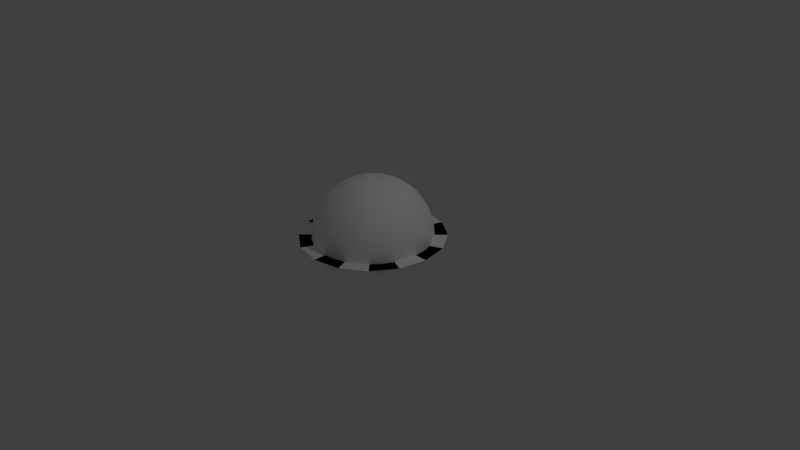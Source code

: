 # Source: 001.blend  (saved by Blender 2.75.2; exported with 4.5.12 LTS)
import bpy
from mathutils import Matrix  # noqa: F401  (used for matrix-valued properties, if any)

bpy.ops.wm.read_factory_settings(use_empty=True)
scene = bpy.context.scene
scene.name = 'Scene'

# ---- collections
col_collection_1 = bpy.data.collections.new('Collection 1'); scene.collection.children.link(col_collection_1)

# ---- materials (node trees are filled in below, after node groups)
mat_selectionwhite = bpy.data.materials.new('SelectionWhite')
mat_selectionwhite.alpha_threshold = 0.0
mat_selectionwhite.use_transparent_shadow = False
mat_selectionwhite.diffuse_color = (1.0, 1.0, 1.0, 1.0)
mat_selectionwhite.roughness = 0.5
mat_selectionblack = bpy.data.materials.new('SelectionBlack')
mat_selectionblack.alpha_threshold = 0.0
mat_selectionblack.use_transparent_shadow = False
mat_selectionblack.diffuse_color = (0.0, 0.0, 0.0, 1.0)
mat_selectionblack.roughness = 0.5
mat_ball = bpy.data.materials.new('Ball')
mat_ball.alpha_threshold = 0.0
mat_ball.use_transparent_shadow = False
mat_ball.diffuse_color = (1.0, 1.0, 1.0, 1.0)
mat_ball.roughness = 0.5
mat_ball.specular_intensity = 1.0
mat_ball.line_color = (0.0, 0.0, 0.0, 1.0)

# ---- material node trees

# ---- world
world_world = bpy.data.worlds.new('World'); scene.world = world_world
world_world.color = (0.05088, 0.05088, 0.05088)
world_world.use_sun_shadow = False
world_world.sun_shadow_jitter_overblur = 0.0
world_world.cycles.sampling_method = 'MANUAL'
world_world.cycles.sample_map_resolution = 256

# ---- cameras
cam_camera = bpy.data.cameras.new('Camera')
cam_camera.clip_end = 100.0
cam_camera.lens = 35.0
cam_camera.sensor_width = 32.0
cam_camera.sensor_height = 18.0
cam_camera.ortho_scale = 7.314
cam_camera.dof.focus_distance = 0.0
cam_camera.dof.aperture_fstop = 128.0

# ---- lights
light_lamp = bpy.data.lights.new('Lamp', 'POINT')
light_lamp.transmission_factor = 0.0
light_lamp.cutoff_distance = 30.0
light_lamp.energy = 100.0
light_lamp.shadow_buffer_clip_start = 1.001
light_lamp.shadow_soft_size = 0.1
light_lamp.shadow_maximum_resolution = 0.006
light_lamp.use_absolute_resolution = True
light_lamp.cycles.use_multiple_importance_sampling = False

# ---- meshes
me_circle_001 = bpy.data.meshes.new('Circle.001')
me_circle_001.from_pydata([(0.9239, 0.3827, 0.2955), (0.7071, 0.7071, 0.2955), (0.3827, 0.9239, 0.2955), (0.0, 1.0, 0.2955), (-0.9239, 0.3827, 0.2955), (-0.7071, 0.7071, 0.2955), (-0.3827, 0.9239, 0.2955), (1.0, 0.0, 0.2955), (0.9239, -0.3827, 0.2955), (0.7071, -0.7071, 0.2955), (0.3827, -0.9239, 0.2955), (0.0, -1.0, 0.2955), (-1.0, 0.0, 0.2955), (-0.9239, -0.3827, 0.2955), (-0.7071, -0.7071, 0.2955), (-0.3827, -0.9239, 0.2955), (0.0, 0.0, 0.2955)], [], [(2, 3, 16), (1, 2, 16), (0, 1, 16), (7, 0, 16), (6, 16, 3), (5, 16, 6), (4, 16, 5), (12, 16, 4), (10, 16, 11), (9, 16, 10), (8, 16, 9), (7, 16, 8), (15, 11, 16), (14, 15, 16), (13, 14, 16), (12, 13, 16)])
me_circle_001.polygons.foreach_set('material_index', [0, 1, 0, 1, 1, 0, 1, 0, 1, 0, 1, 0, 0, 1, 0, 1])
_uv = me_circle_001.uv_layers.new(name='UVMap')
_uv.uv.foreach_set('vector', [0.02882, 0.5937, 0.1006, 0.7669, 0.5, 0.5, 0.02882, 0.4063, 0.02882, 0.5937, 0.5, 0.5, 0.1006, 0.2331, 0.02882, 0.4063, 0.5, 0.5, 0.2331, 0.1006, 0.1006, 0.2331, 0.5, 0.5, 0.2331, 0.8994, 0.5, 0.5, 0.1006, 0.7669, 0.4063, 0.9712, 0.5, 0.5, 0.2331, 0.8994, 0.5937, 0.9712, 0.5, 0.5, 0.4063, 0.9712, 0.7669, 0.8994, 0.5, 0.5, 0.5937, 0.9712, 0.7669, 0.1006, 0.5, 0.5, 0.8994, 0.2331, 0.5937, 0.02882, 0.5, 0.5, 0.7669, 0.1006, 0.4063, 0.02882, 0.5, 0.5, 0.5937, 0.02882, 0.2331, 0.1006, 0.5, 0.5, 0.4063, 0.02882, 0.9712, 0.4063, 0.8994, 0.2331, 0.5, 0.5, 0.9712, 0.5937, 0.9712, 0.4063, 0.5, 0.5, 0.8994, 0.7669, 0.9712, 0.5937, 0.5, 0.5, 0.7669, 0.8994, 0.8994, 0.7669, 0.5, 0.5])
me_circle_001.materials.append(mat_selectionwhite)
me_circle_001.materials.append(mat_selectionblack)
me_circle_001.use_remesh_preserve_volume = False
me_circle_001.use_remesh_preserve_attributes = False
me_circle_001.use_mirror_vertex_groups = False
me_circle_001.update()
me_cube = bpy.data.meshes.new('Cube')
me_cube.from_pydata([(2.698e-08, 8.55e-08, -0.4945), (0.1581, 5.419e-08, -0.4784), (0.3067, 1.582e-08, -0.4318), (0.4393, -2.861e-08, -0.3594), (-7.424e-11, -0.1581, -0.4784), (-3.602e-08, -0.3067, -0.4318), (-7.128e-08, -0.4393, -0.3594), (-0.1581, 1.123e-07, -0.4784), (-0.3067, 1.293e-07, -0.4318), (-0.4393, 1.389e-07, -0.3594), (5.46e-08, 0.1581, -0.4784), (7.91e-08, 0.3067, -0.4318), (9.627e-08, 0.4393, -0.3594), (0.1549, 0.1549, -0.4632), (0.3011, 0.1482, -0.4188), (0.432, 0.1415, -0.3487), (0.1482, 0.3011, -0.4188), (0.2885, 0.2885, -0.3796), (0.4135, 0.2742, -0.3168), (0.1415, 0.432, -0.3487), (0.2742, 0.4135, -0.3168), (0.3897, 0.3897, -0.2672), (0.1549, -0.1549, -0.4632), (0.1482, -0.3011, -0.4188), (0.1415, -0.432, -0.3487), (0.3011, -0.1482, -0.4188), (0.2885, -0.2885, -0.3796), (0.2742, -0.4135, -0.3168), (0.432, -0.1415, -0.3487), (0.4135, -0.2742, -0.3168), (0.3897, -0.3897, -0.2672), (-0.1549, -0.1549, -0.4632), (-0.3011, -0.1482, -0.4188), (-0.432, -0.1415, -0.3487), (-0.1482, -0.3011, -0.4188), (-0.2885, -0.2885, -0.3796), (-0.4135, -0.2742, -0.3168), (-0.1415, -0.432, -0.3487), (-0.2742, -0.4135, -0.3168), (-0.3897, -0.3897, -0.2672), (-0.1549, 0.1549, -0.4632), (-0.1482, 0.3011, -0.4188), (-0.1415, 0.432, -0.3487), (-0.3011, 0.1482, -0.4188), (-0.2885, 0.2885, -0.3796), (-0.2742, 0.4135, -0.3168), (-0.432, 0.1415, -0.3487), (-0.4135, 0.2742, -0.3168), (-0.3897, 0.3897, -0.2672), (-1.174e-07, -1.679e-07, 1.069), (-6.842e-08, 0.1581, 1.053), (-1.909e-08, 0.3067, 1.006), (3.26e-08, 0.4393, 0.9339), (-0.1581, -1.167e-07, 1.053), (-0.3067, -6.036e-08, 1.006), (-0.4393, -1.186e-08, 0.9339), (-1.675e-07, -0.1581, 1.053), (-2.079e-07, -0.3067, 1.006), (-2.422e-07, -0.4393, 0.9339), (0.1581, -2.192e-07, 1.053), (0.3067, -2.567e-07, 1.006), (0.4393, -2.866e-07, 0.9339), (0.1549, 0.1549, 1.038), (0.1482, 0.3011, 0.9934), (0.1415, 0.432, 0.9233), (0.3011, 0.1482, 0.9934), (0.2885, 0.2885, 0.9542), (0.2742, 0.4135, 0.8914), (0.432, 0.1415, 0.9233), (0.4135, 0.2742, 0.8914), (0.3897, 0.3897, 0.8418), (-0.1549, 0.1549, 1.038), (-0.3011, 0.1482, 0.9934), (-0.432, 0.1415, 0.9233), (-0.1482, 0.3011, 0.9934), (-0.2885, 0.2885, 0.9542), (-0.4135, 0.2742, 0.8914), (-0.1415, 0.432, 0.9233), (-0.2742, 0.4135, 0.8914), (-0.3897, 0.3897, 0.8418), (-0.1549, -0.1549, 1.038), (-0.1482, -0.3011, 0.9934), (-0.1415, -0.432, 0.9233), (-0.3011, -0.1482, 0.9934), (-0.2885, -0.2885, 0.9542), (-0.2742, -0.4135, 0.8914), (-0.432, -0.1415, 0.9233), (-0.4135, -0.2742, 0.8914), (-0.3897, -0.3897, 0.8418), (0.1549, -0.1549, 1.038), (0.3011, -0.1482, 0.9934), (0.432, -0.1415, 0.9233), (0.1482, -0.3011, 0.9934), (0.2885, -0.2885, 0.9542), (0.4135, -0.2742, 0.8914), (0.1415, -0.432, 0.9233), (0.2742, -0.4135, 0.8914), (0.3897, -0.3897, 0.8418), (0.7818, -2.493e-07, 0.2873), (0.7656, 0.1581, 0.2873), (0.7191, 0.3067, 0.2873), (0.6467, 0.4393, 0.2873), (0.7656, -2.739e-07, 0.4453), (0.7191, -2.923e-07, 0.594), (0.6467, -3.068e-07, 0.7266), (0.7656, -0.1581, 0.2873), (0.7191, -0.3067, 0.2873), (0.6467, -0.4393, 0.2873), (0.7656, -2.158e-07, 0.1292), (0.7191, -1.687e-07, -0.01947), (0.6467, -1.224e-07, -0.1521), (0.7505, 0.1549, 0.1324), (0.7061, 0.3011, 0.1391), (0.636, 0.432, 0.1458), (0.7061, 0.1482, -0.01381), (0.6669, 0.2885, -0.001177), (0.6041, 0.4135, 0.01304), (0.636, 0.1415, -0.1447), (0.6041, 0.2742, -0.1263), (0.5545, 0.3897, -0.1024), (0.7505, 0.1549, 0.4421), (0.7061, 0.1482, 0.5884), (0.636, 0.1415, 0.7193), (0.7061, 0.3011, 0.4355), (0.6669, 0.2885, 0.5757), (0.6041, 0.2742, 0.7008), (0.636, 0.432, 0.4287), (0.6041, 0.4135, 0.5615), (0.5545, 0.3897, 0.677), (0.7505, -0.1549, 0.4421), (0.7061, -0.3011, 0.4355), (0.636, -0.432, 0.4287), (0.7061, -0.1482, 0.5884), (0.6669, -0.2885, 0.5757), (0.6041, -0.4135, 0.5615), (0.636, -0.1415, 0.7193), (0.6041, -0.2742, 0.7008), (0.5545, -0.3897, 0.677), (0.7505, -0.1549, 0.1324), (0.7061, -0.1482, -0.01381), (0.636, -0.1415, -0.1447), (0.7061, -0.3011, 0.1391), (0.6669, -0.2885, -0.001177), (0.6041, -0.2742, -0.1263), (0.636, -0.432, 0.1458), (0.6041, -0.4135, 0.01304), (0.5545, -0.3897, -0.1024), (-2.451e-07, -0.7818, 0.2873), (0.1581, -0.7656, 0.2873), (0.3067, -0.7191, 0.2873), (0.4393, -0.6467, 0.2873), (-2.666e-07, -0.7656, 0.4453), (-2.747e-07, -0.7191, 0.594), (-2.757e-07, -0.6467, 0.7266), (-0.1581, -0.7656, 0.2873), (-0.3067, -0.7191, 0.2873), (-0.4393, -0.6467, 0.2873), (-2.188e-07, -0.7656, 0.1292), (-1.867e-07, -0.7191, -0.01947), (-1.484e-07, -0.6467, -0.1521), (0.1549, -0.7505, 0.1324), (0.3011, -0.7061, 0.1391), (0.432, -0.636, 0.1458), (0.1482, -0.7061, -0.01381), (0.2885, -0.6669, -0.001177), (0.4135, -0.6041, 0.01304), (0.1415, -0.636, -0.1447), (0.2742, -0.6041, -0.1263), (0.3897, -0.5545, -0.1024), (0.1549, -0.7505, 0.4421), (0.1482, -0.7061, 0.5884), (0.1415, -0.636, 0.7193), (0.3011, -0.7061, 0.4355), (0.2885, -0.6669, 0.5757), (0.2742, -0.6041, 0.7008), (0.432, -0.636, 0.4287), (0.4135, -0.6041, 0.5615), (0.3897, -0.5545, 0.677), (-0.1549, -0.7505, 0.4421), (-0.3011, -0.7061, 0.4355), (-0.432, -0.636, 0.4287), (-0.1482, -0.7061, 0.5884), (-0.2885, -0.6669, 0.5757), (-0.4135, -0.6041, 0.5615), (-0.1415, -0.636, 0.7193), (-0.2742, -0.6041, 0.7008), (-0.3897, -0.5545, 0.677), (-0.1549, -0.7505, 0.1324), (-0.1482, -0.7061, -0.01381), (-0.1415, -0.636, -0.1447), (-0.3011, -0.7061, 0.1391), (-0.2885, -0.6669, -0.001177), (-0.2742, -0.6041, -0.1263), (-0.432, -0.636, 0.1458), (-0.4135, -0.6041, 0.01304), (-0.3897, -0.5545, -0.1024), (-0.7818, 1.449e-07, 0.2873), (-0.7656, -0.1581, 0.2873), (-0.7191, -0.3067, 0.2873), (-0.6467, -0.4393, 0.2873), (-0.7656, 1.225e-07, 0.4453), (-0.7191, 9.285e-08, 0.594), (-0.6467, 6.522e-08, 0.7266), (-0.7656, 0.1581, 0.2873), (-0.7191, 0.3067, 0.2873), (-0.6467, 0.4393, 0.2873), (-0.7656, 1.533e-07, 0.1292), (-0.7191, 1.504e-07, -0.01947), (-0.6467, 1.523e-07, -0.1521), (-0.7505, -0.1549, 0.1324), (-0.7061, -0.3011, 0.1391), (-0.636, -0.432, 0.1458), (-0.7061, -0.1482, -0.01381), (-0.6669, -0.2885, -0.001177), (-0.6041, -0.4135, 0.01304), (-0.636, -0.1415, -0.1447), (-0.6041, -0.2742, -0.1263), (-0.5545, -0.3897, -0.1024), (-0.7505, -0.1549, 0.4421), (-0.7061, -0.1482, 0.5884), (-0.636, -0.1415, 0.7193), (-0.7061, -0.3011, 0.4355), (-0.6669, -0.2885, 0.5757), (-0.6041, -0.2742, 0.7008), (-0.636, -0.432, 0.4287), (-0.6041, -0.4135, 0.5615), (-0.5545, -0.3897, 0.677), (-0.7505, 0.1549, 0.4421), (-0.7061, 0.3011, 0.4355), (-0.636, 0.432, 0.4287), (-0.7061, 0.1482, 0.5884), (-0.6669, 0.2885, 0.5757), (-0.6041, 0.4135, 0.5615), (-0.636, 0.1415, 0.7193), (-0.6041, 0.2742, 0.7008), (-0.5545, 0.3897, 0.677), (-0.7505, 0.1549, 0.1324), (-0.7061, 0.1482, -0.01381), (-0.636, 0.1415, -0.1447), (-0.7061, 0.3011, 0.1391), (-0.6669, 0.2885, -0.001177), (-0.6041, 0.2742, -0.1263), (-0.636, 0.432, 0.1458), (-0.6041, 0.4135, 0.01304), (-0.5545, 0.3897, -0.1024), (1.612e-07, 0.7818, 0.2873), (0.1581, 0.7656, 0.2873), (0.3067, 0.7191, 0.2873), (0.4393, 0.6467, 0.2873), (1.571e-07, 0.7656, 0.1292), (1.417e-07, 0.7191, -0.01947), (1.331e-07, 0.6467, -0.1521), (-0.1581, 0.7656, 0.2873), (-0.3067, 0.7191, 0.2873), (-0.4393, 0.6467, 0.2873), (1.537e-07, 0.7656, 0.4453), (1.316e-07, 0.7191, 0.594), (1.097e-07, 0.6467, 0.7266), (0.1549, 0.7505, 0.4421), (0.3011, 0.7061, 0.4355), (0.432, 0.636, 0.4287), (0.1482, 0.7061, 0.5884), (0.2885, 0.6669, 0.5757), (0.4135, 0.6041, 0.5615), (0.1415, 0.636, 0.7193), (0.2742, 0.6041, 0.7008), (0.3897, 0.5545, 0.677), (0.1549, 0.7505, 0.1324), (0.1482, 0.7061, -0.01381), (0.1415, 0.636, -0.1447), (0.3011, 0.7061, 0.1391), (0.2885, 0.6669, -0.001177), (0.2742, 0.6041, -0.1263), (0.432, 0.636, 0.1458), (0.4135, 0.6041, 0.01304), (0.3897, 0.5545, -0.1024), (-0.1549, 0.7505, 0.1324), (-0.3011, 0.7061, 0.1391), (-0.432, 0.636, 0.1458), (-0.1482, 0.7061, -0.01381), (-0.2885, 0.6669, -0.001177), (-0.4135, 0.6041, 0.01304), (-0.1415, 0.636, -0.1447), (-0.2742, 0.6041, -0.1263), (-0.3897, 0.5545, -0.1024), (-0.1549, 0.7505, 0.4421), (-0.1482, 0.7061, 0.5884), (-0.1415, 0.636, 0.7193), (-0.3011, 0.7061, 0.4355), (-0.2885, 0.6669, 0.5757), (-0.2742, 0.6041, 0.7008), (-0.432, 0.636, 0.4287), (-0.4135, 0.6041, 0.5615), (-0.3897, 0.5545, 0.677), (0.4844, 0.3767, -0.1971), (0.5196, 0.2668, -0.2323), (0.5441, 0.1381, -0.2568), (0.5528, -7.465e-08, -0.2655), (0.5441, -0.1381, -0.2568), (0.5196, -0.2668, -0.2323), (0.4844, -0.3767, -0.1971), (0.3767, 0.4844, -0.1971), (0.2668, 0.5196, -0.2323), (0.1381, 0.5441, -0.2568), (1.151e-07, 0.5528, -0.2655), (-0.1381, 0.5441, -0.2568), (-0.2668, 0.5196, -0.2323), (-0.3767, 0.4844, -0.1971), (0.4844, 0.4844, -0.08939), (0.5196, 0.5196, 0.02047), (0.5441, 0.5441, 0.1492), (0.5528, 0.5528, 0.2873), (0.5441, 0.5441, 0.4254), (0.5196, 0.5196, 0.5541), (0.4844, 0.4844, 0.6639), (0.3767, -0.4844, -0.1971), (0.2668, -0.5196, -0.2323), (0.1381, -0.5441, -0.2568), (-1.065e-07, -0.5528, -0.2655), (-0.1381, -0.5441, -0.2568), (-0.2668, -0.5196, -0.2323), (-0.3767, -0.4844, -0.1971), (0.4844, -0.4844, -0.08939), (0.5196, -0.5196, 0.02047), (0.5441, -0.5441, 0.1492), (0.5528, -0.5528, 0.2873), (0.5441, -0.5441, 0.4254), (0.5196, -0.5196, 0.5541), (0.4844, -0.4844, 0.6639), (-0.4844, -0.3767, -0.1971), (-0.5196, -0.2668, -0.2323), (-0.5441, -0.1381, -0.2568), (-0.5528, 1.478e-07, -0.2655), (-0.5441, 0.1381, -0.2568), (-0.5196, 0.2668, -0.2323), (-0.4844, 0.3767, -0.1971), (-0.4844, -0.4844, -0.08939), (-0.5196, -0.5196, 0.02047), (-0.5441, -0.5441, 0.1492), (-0.5528, -0.5528, 0.2873), (-0.5441, -0.5441, 0.4254), (-0.5196, -0.5196, 0.5541), (-0.4844, -0.4844, 0.6639), (-0.4844, 0.4844, -0.08939), (-0.5196, 0.5196, 0.02047), (-0.5441, 0.5441, 0.1492), (-0.5528, 0.5528, 0.2873), (-0.5441, 0.5441, 0.4254), (-0.5196, 0.5196, 0.5541), (-0.4844, 0.4844, 0.6639), (0.4844, 0.3767, 0.7717), (0.5196, 0.2668, 0.8069), (0.5441, 0.1381, 0.8314), (0.5528, -3.038e-07, 0.8401), (0.5441, -0.1381, 0.8314), (0.5196, -0.2668, 0.8069), (0.4844, -0.3767, 0.7717), (0.3767, 0.4844, 0.7717), (0.2668, 0.5196, 0.8069), (0.1381, 0.5441, 0.8314), (7.801e-08, 0.5528, 0.8401), (-0.1381, 0.5441, 0.8314), (-0.2668, 0.5196, 0.8069), (-0.3767, 0.4844, 0.7717), (0.3767, -0.4844, 0.7717), (0.2668, -0.5196, 0.8069), (0.1381, -0.5441, 0.8314), (-2.657e-07, -0.5528, 0.8401), (-0.1381, -0.5441, 0.8314), (-0.2668, -0.5196, 0.8069), (-0.3767, -0.4844, 0.7717), (-0.4844, -0.3767, 0.7717), (-0.5196, -0.2668, 0.8069), (-0.5441, -0.1381, 0.8314), (-0.5528, 3.2e-08, 0.8401), (-0.5441, 0.1381, 0.8314), (-0.5196, 0.2668, 0.8069), (-0.4844, 0.3767, 0.7717), (0.4514, 0.4514, -0.1641), (0.4514, -0.4514, -0.1641), (-0.4514, -0.4514, -0.1641), (-0.4514, 0.4514, -0.1641), (0.4514, 0.4514, 0.7386), (0.4514, -0.4514, 0.7386), (-0.4514, -0.4514, 0.7386), (-0.4514, 0.4514, 0.7386)], [], [(0, 10, 13, 1), (1, 13, 14, 2), (2, 14, 15, 3), (3, 15, 296, 297), (10, 11, 16, 13), (13, 16, 17, 14), (14, 17, 18, 15), (15, 18, 295, 296), (11, 12, 19, 16), (16, 19, 20, 17), (17, 20, 21, 18), (18, 21, 294, 295), (12, 304, 303, 19), (19, 303, 302, 20), (20, 302, 301, 21), (21, 301, 378, 294), (0, 1, 22, 4), (4, 22, 23, 5), (5, 23, 24, 6), (6, 24, 317, 318), (1, 2, 25, 22), (22, 25, 26, 23), (23, 26, 27, 24), (24, 27, 316, 317), (2, 3, 28, 25), (25, 28, 29, 26), (26, 29, 30, 27), (27, 30, 315, 316), (3, 297, 298, 28), (28, 298, 299, 29), (29, 299, 300, 30), (30, 300, 379, 315), (0, 4, 31, 7), (7, 31, 32, 8), (8, 32, 33, 9), (9, 33, 331, 332), (4, 5, 34, 31), (31, 34, 35, 32), (32, 35, 36, 33), (33, 36, 330, 331), (5, 6, 37, 34), (34, 37, 38, 35), (35, 38, 39, 36), (36, 39, 329, 330), (6, 318, 319, 37), (37, 319, 320, 38), (38, 320, 321, 39), (39, 321, 380, 329), (0, 7, 40, 10), (10, 40, 41, 11), (11, 41, 42, 12), (12, 42, 305, 304), (7, 8, 43, 40), (40, 43, 44, 41), (41, 44, 45, 42), (42, 45, 306, 305), (8, 9, 46, 43), (43, 46, 47, 44), (44, 47, 48, 45), (45, 48, 307, 306), (9, 332, 333, 46), (46, 333, 334, 47), (47, 334, 335, 48), (48, 335, 381, 307), (49, 59, 62, 50), (50, 62, 63, 51), (51, 63, 64, 52), (52, 64, 359, 360), (59, 60, 65, 62), (62, 65, 66, 63), (63, 66, 67, 64), (64, 67, 358, 359), (60, 61, 68, 65), (65, 68, 69, 66), (66, 69, 70, 67), (67, 70, 357, 358), (61, 353, 352, 68), (68, 352, 351, 69), (69, 351, 350, 70), (70, 350, 382, 357), (49, 50, 71, 53), (53, 71, 72, 54), (54, 72, 73, 55), (55, 73, 375, 374), (50, 51, 74, 71), (71, 74, 75, 72), (72, 75, 76, 73), (73, 76, 376, 375), (51, 52, 77, 74), (74, 77, 78, 75), (75, 78, 79, 76), (76, 79, 377, 376), (52, 360, 361, 77), (77, 361, 362, 78), (78, 362, 363, 79), (79, 363, 385, 377), (49, 53, 80, 56), (56, 80, 81, 57), (57, 81, 82, 58), (58, 82, 368, 367), (53, 54, 83, 80), (80, 83, 84, 81), (81, 84, 85, 82), (82, 85, 369, 368), (54, 55, 86, 83), (83, 86, 87, 84), (84, 87, 88, 85), (85, 88, 370, 369), (55, 374, 373, 86), (86, 373, 372, 87), (87, 372, 371, 88), (88, 371, 384, 370), (49, 56, 89, 59), (59, 89, 90, 60), (60, 90, 91, 61), (61, 91, 354, 353), (56, 57, 92, 89), (89, 92, 93, 90), (90, 93, 94, 91), (91, 94, 355, 354), (57, 58, 95, 92), (92, 95, 96, 93), (93, 96, 97, 94), (94, 97, 356, 355), (58, 367, 366, 95), (95, 366, 365, 96), (96, 365, 364, 97), (97, 364, 383, 356), (98, 108, 111, 99), (99, 111, 112, 100), (100, 112, 113, 101), (101, 113, 310, 311), (108, 109, 114, 111), (111, 114, 115, 112), (112, 115, 116, 113), (113, 116, 309, 310), (109, 110, 117, 114), (114, 117, 118, 115), (115, 118, 119, 116), (116, 119, 308, 309), (110, 297, 296, 117), (117, 296, 295, 118), (118, 295, 294, 119), (119, 294, 378, 308), (98, 99, 120, 102), (102, 120, 121, 103), (103, 121, 122, 104), (104, 122, 352, 353), (99, 100, 123, 120), (120, 123, 124, 121), (121, 124, 125, 122), (122, 125, 351, 352), (100, 101, 126, 123), (123, 126, 127, 124), (124, 127, 128, 125), (125, 128, 350, 351), (101, 311, 312, 126), (126, 312, 313, 127), (127, 313, 314, 128), (128, 314, 382, 350), (98, 102, 129, 105), (105, 129, 130, 106), (106, 130, 131, 107), (107, 131, 326, 325), (102, 103, 132, 129), (129, 132, 133, 130), (130, 133, 134, 131), (131, 134, 327, 326), (103, 104, 135, 132), (132, 135, 136, 133), (133, 136, 137, 134), (134, 137, 328, 327), (104, 353, 354, 135), (135, 354, 355, 136), (136, 355, 356, 137), (137, 356, 383, 328), (98, 105, 138, 108), (108, 138, 139, 109), (109, 139, 140, 110), (110, 140, 298, 297), (105, 106, 141, 138), (138, 141, 142, 139), (139, 142, 143, 140), (140, 143, 299, 298), (106, 107, 144, 141), (141, 144, 145, 142), (142, 145, 146, 143), (143, 146, 300, 299), (107, 325, 324, 144), (144, 324, 323, 145), (145, 323, 322, 146), (146, 322, 379, 300), (147, 157, 160, 148), (148, 160, 161, 149), (149, 161, 162, 150), (150, 162, 324, 325), (157, 158, 163, 160), (160, 163, 164, 161), (161, 164, 165, 162), (162, 165, 323, 324), (158, 159, 166, 163), (163, 166, 167, 164), (164, 167, 168, 165), (165, 168, 322, 323), (159, 318, 317, 166), (166, 317, 316, 167), (167, 316, 315, 168), (168, 315, 379, 322), (147, 148, 169, 151), (151, 169, 170, 152), (152, 170, 171, 153), (153, 171, 366, 367), (148, 149, 172, 169), (169, 172, 173, 170), (170, 173, 174, 171), (171, 174, 365, 366), (149, 150, 175, 172), (172, 175, 176, 173), (173, 176, 177, 174), (174, 177, 364, 365), (150, 325, 326, 175), (175, 326, 327, 176), (176, 327, 328, 177), (177, 328, 383, 364), (147, 151, 178, 154), (154, 178, 179, 155), (155, 179, 180, 156), (156, 180, 340, 339), (151, 152, 181, 178), (178, 181, 182, 179), (179, 182, 183, 180), (180, 183, 341, 340), (152, 153, 184, 181), (181, 184, 185, 182), (182, 185, 186, 183), (183, 186, 342, 341), (153, 367, 368, 184), (184, 368, 369, 185), (185, 369, 370, 186), (186, 370, 384, 342), (147, 154, 187, 157), (157, 187, 188, 158), (158, 188, 189, 159), (159, 189, 319, 318), (154, 155, 190, 187), (187, 190, 191, 188), (188, 191, 192, 189), (189, 192, 320, 319), (155, 156, 193, 190), (190, 193, 194, 191), (191, 194, 195, 192), (192, 195, 321, 320), (156, 339, 338, 193), (193, 338, 337, 194), (194, 337, 336, 195), (195, 336, 380, 321), (196, 206, 209, 197), (197, 209, 210, 198), (198, 210, 211, 199), (199, 211, 338, 339), (206, 207, 212, 209), (209, 212, 213, 210), (210, 213, 214, 211), (211, 214, 337, 338), (207, 208, 215, 212), (212, 215, 216, 213), (213, 216, 217, 214), (214, 217, 336, 337), (208, 332, 331, 215), (215, 331, 330, 216), (216, 330, 329, 217), (217, 329, 380, 336), (196, 197, 218, 200), (200, 218, 219, 201), (201, 219, 220, 202), (202, 220, 373, 374), (197, 198, 221, 218), (218, 221, 222, 219), (219, 222, 223, 220), (220, 223, 372, 373), (198, 199, 224, 221), (221, 224, 225, 222), (222, 225, 226, 223), (223, 226, 371, 372), (199, 339, 340, 224), (224, 340, 341, 225), (225, 341, 342, 226), (226, 342, 384, 371), (196, 200, 227, 203), (203, 227, 228, 204), (204, 228, 229, 205), (205, 229, 347, 346), (200, 201, 230, 227), (227, 230, 231, 228), (228, 231, 232, 229), (229, 232, 348, 347), (201, 202, 233, 230), (230, 233, 234, 231), (231, 234, 235, 232), (232, 235, 349, 348), (202, 374, 375, 233), (233, 375, 376, 234), (234, 376, 377, 235), (235, 377, 385, 349), (196, 203, 236, 206), (206, 236, 237, 207), (207, 237, 238, 208), (208, 238, 333, 332), (203, 204, 239, 236), (236, 239, 240, 237), (237, 240, 241, 238), (238, 241, 334, 333), (204, 205, 242, 239), (239, 242, 243, 240), (240, 243, 244, 241), (241, 244, 335, 334), (205, 346, 345, 242), (242, 345, 344, 243), (243, 344, 343, 244), (244, 343, 381, 335), (245, 255, 258, 246), (246, 258, 259, 247), (247, 259, 260, 248), (248, 260, 312, 311), (255, 256, 261, 258), (258, 261, 262, 259), (259, 262, 263, 260), (260, 263, 313, 312), (256, 257, 264, 261), (261, 264, 265, 262), (262, 265, 266, 263), (263, 266, 314, 313), (257, 360, 359, 264), (264, 359, 358, 265), (265, 358, 357, 266), (266, 357, 382, 314), (245, 246, 267, 249), (249, 267, 268, 250), (250, 268, 269, 251), (251, 269, 303, 304), (246, 247, 270, 267), (267, 270, 271, 268), (268, 271, 272, 269), (269, 272, 302, 303), (247, 248, 273, 270), (270, 273, 274, 271), (271, 274, 275, 272), (272, 275, 301, 302), (248, 311, 310, 273), (273, 310, 309, 274), (274, 309, 308, 275), (275, 308, 378, 301), (245, 249, 276, 252), (252, 276, 277, 253), (253, 277, 278, 254), (254, 278, 345, 346), (249, 250, 279, 276), (276, 279, 280, 277), (277, 280, 281, 278), (278, 281, 344, 345), (250, 251, 282, 279), (279, 282, 283, 280), (280, 283, 284, 281), (281, 284, 343, 344), (251, 304, 305, 282), (282, 305, 306, 283), (283, 306, 307, 284), (284, 307, 381, 343), (245, 252, 285, 255), (255, 285, 286, 256), (256, 286, 287, 257), (257, 287, 361, 360), (252, 253, 288, 285), (285, 288, 289, 286), (286, 289, 290, 287), (287, 290, 362, 361), (253, 254, 291, 288), (288, 291, 292, 289), (289, 292, 293, 290), (290, 293, 363, 362), (254, 346, 347, 291), (291, 347, 348, 292), (292, 348, 349, 293), (293, 349, 385, 363)])
me_cube.polygons.foreach_set('use_smooth', [True] * 384)
_uv = me_cube.uv_layers.new(name='UVMap')
_uv.uv.foreach_set('vector', [0.8674, 0.2206, 0.8237, 0.2254, 0.8208, 0.1673, 0.8635, 0.1614, 0.8635, 0.1614, 0.8208, 0.1673, 0.8183, 0.1136, 0.8591, 0.107, 0.8591, 0.107, 0.8183, 0.1136, 0.8155, 0.06672, 0.8544, 0.05979, 0.8544, 0.05979, 0.8155, 0.06672, 0.8117, 0.02796, 0.8495, 0.02068, 0.8237, 0.2254, 0.7818, 0.2312, 0.7798, 0.1755, 0.8208, 0.1673, 0.8208, 0.1673, 0.7798, 0.1755, 0.7792, 0.1237, 0.8183, 0.1136, 0.8183, 0.1136, 0.7792, 0.1237, 0.7788, 0.07852, 0.8155, 0.06672, 0.8155, 0.06672, 0.7788, 0.07852, 0.7763, 0.04163, 0.8117, 0.02796, 0.7818, 0.2312, 0.7437, 0.2377, 0.7423, 0.1844, 0.7798, 0.1755, 0.7798, 0.1755, 0.7423, 0.1844, 0.7437, 0.1349, 0.7792, 0.1237, 0.7792, 0.1237, 0.7437, 0.1349, 0.7464, 0.09261, 0.7788, 0.07852, 0.7788, 0.07852, 0.7464, 0.09261, 0.7461, 0.05928, 0.7763, 0.04163, 0.7437, 0.2377, 0.7102, 0.2445, 0.7093, 0.1923, 0.7423, 0.1844, 0.7423, 0.1844, 0.7093, 0.1923, 0.7126, 0.144, 0.7437, 0.1349, 0.7437, 0.1349, 0.7126, 0.144, 0.719, 0.1029, 0.7464, 0.09261, 0.7464, 0.09261, 0.719, 0.1029, 0.7256, 0.07511, 0.7461, 0.05928, 0.8674, 0.2206, 0.8635, 0.1614, 0.9056, 0.1591, 0.9103, 0.2171, 0.9103, 0.2171, 0.9056, 0.1591, 0.9447, 0.1596, 0.9498, 0.215, 0.9498, 0.215, 0.9447, 0.1596, 0.9789, 0.1616, 0.9842, 0.2145, 0.1272, 0.4793, 0.08891, 0.4719, 0.08899, 0.4326, 0.1264, 0.4392, 0.8635, 0.1614, 0.8591, 0.107, 0.8995, 0.1058, 0.9056, 0.1591, 0.9056, 0.1591, 0.8995, 0.1058, 0.9372, 0.1085, 0.9447, 0.1596, 0.9447, 0.1596, 0.9372, 0.1085, 0.9701, 0.1131, 0.9789, 0.1616, 0.08891, 0.4719, 0.05372, 0.457, 0.0549, 0.4209, 0.08899, 0.4326, 0.8591, 0.107, 0.8544, 0.05979, 0.893, 0.05927, 0.8995, 0.1058, 0.8995, 0.1058, 0.893, 0.05927, 0.9289, 0.06407, 0.9372, 0.1085, 0.9372, 0.1085, 0.9289, 0.06407, 0.9598, 0.07208, 0.9701, 0.1131, 0.05372, 0.457, 0.02379, 0.4362, 0.02648, 0.4061, 0.0549, 0.4209, 0.6816, 0.7516, 0.7102, 0.7445, 0.7154, 0.7969, 0.6874, 0.8052, 0.6874, 0.8052, 0.7154, 0.7969, 0.7243, 0.846, 0.6986, 0.8553, 0.6986, 0.8553, 0.7243, 0.846, 0.7354, 0.888, 0.7141, 0.8987, 0.7141, 0.8987, 0.7354, 0.888, 0.7452, 0.9168, 0.735, 0.9332, 0.8674, 0.2206, 0.9103, 0.2171, 0.9124, 0.2764, 0.8704, 0.2811, 0.8704, 0.2811, 0.9124, 0.2764, 0.9126, 0.3337, 0.8725, 0.3392, 0.8725, 0.3392, 0.9126, 0.3337, 0.9118, 0.3863, 0.8735, 0.3924, 0.8735, 0.3924, 0.9118, 0.3863, 0.911, 0.4326, 0.8736, 0.4392, 0.9103, 0.2171, 0.9498, 0.215, 0.9511, 0.2718, 0.9124, 0.2764, 0.9124, 0.2764, 0.9511, 0.2718, 0.9497, 0.3268, 0.9126, 0.3337, 0.9126, 0.3337, 0.9497, 0.3268, 0.947, 0.3771, 0.9118, 0.3863, 0.9118, 0.3863, 0.947, 0.3771, 0.9451, 0.4209, 0.911, 0.4326, 0.9498, 0.215, 0.9842, 0.2145, 0.9851, 0.2687, 0.9511, 0.2718, 0.9511, 0.2718, 0.9851, 0.2687, 0.9821, 0.3207, 0.9497, 0.3268, 0.9497, 0.3268, 0.9821, 0.3207, 0.9768, 0.3671, 0.947, 0.3771, 0.947, 0.3771, 0.9768, 0.3671, 0.9735, 0.4061, 0.9451, 0.4209, 0.1272, 0.4793, 0.1264, 0.4392, 0.1646, 0.4399, 0.1664, 0.4793, 0.1664, 0.4793, 0.1646, 0.4399, 0.201, 0.435, 0.2039, 0.4715, 0.2039, 0.4715, 0.201, 0.435, 0.2328, 0.426, 0.2372, 0.4567, 0.2372, 0.4567, 0.2328, 0.426, 0.2548, 0.4168, 0.265, 0.4332, 0.8674, 0.2206, 0.8704, 0.2811, 0.8276, 0.2845, 0.8237, 0.2254, 0.8237, 0.2254, 0.8276, 0.2845, 0.7862, 0.2877, 0.7818, 0.2312, 0.7818, 0.2312, 0.7862, 0.2877, 0.7485, 0.2915, 0.7437, 0.2377, 0.7437, 0.2377, 0.7485, 0.2915, 0.7154, 0.2969, 0.7102, 0.2445, 0.8704, 0.2811, 0.8725, 0.3392, 0.8314, 0.3415, 0.8276, 0.2845, 0.8276, 0.2845, 0.8314, 0.3415, 0.7918, 0.342, 0.7862, 0.2877, 0.7862, 0.2877, 0.7918, 0.342, 0.7556, 0.3425, 0.7485, 0.2915, 0.7485, 0.2915, 0.7556, 0.3425, 0.7243, 0.346, 0.7154, 0.2969, 0.8725, 0.3392, 0.8735, 0.3924, 0.8344, 0.3938, 0.8314, 0.3415, 0.8314, 0.3415, 0.8344, 0.3938, 0.7968, 0.3916, 0.7918, 0.342, 0.7918, 0.342, 0.7968, 0.3916, 0.7634, 0.3876, 0.7556, 0.3425, 0.7556, 0.3425, 0.7634, 0.3876, 0.7354, 0.388, 0.7243, 0.346, 0.8735, 0.3924, 0.8736, 0.4392, 0.8354, 0.4399, 0.8344, 0.3938, 0.8344, 0.3938, 0.8354, 0.4399, 0.799, 0.435, 0.7968, 0.3916, 0.7968, 0.3916, 0.799, 0.435, 0.7672, 0.426, 0.7634, 0.3876, 0.7634, 0.3876, 0.7672, 0.426, 0.7452, 0.4168, 0.7354, 0.388, 0.466, 0.7206, 0.4629, 0.7811, 0.421, 0.7764, 0.4231, 0.7171, 0.4231, 0.7171, 0.421, 0.7764, 0.3822, 0.7718, 0.3836, 0.715, 0.3836, 0.715, 0.3822, 0.7718, 0.3483, 0.7687, 0.3491, 0.7145, 0.5394, 0.4793, 0.5003, 0.4793, 0.5021, 0.4399, 0.5403, 0.4392, 0.4629, 0.7811, 0.4609, 0.8392, 0.4207, 0.8337, 0.421, 0.7764, 0.421, 0.7764, 0.4207, 0.8337, 0.3836, 0.8268, 0.3822, 0.7718, 0.3822, 0.7718, 0.3836, 0.8268, 0.3513, 0.8207, 0.3483, 0.7687, 0.5003, 0.4793, 0.4628, 0.4715, 0.4657, 0.435, 0.5021, 0.4399, 0.4609, 0.8392, 0.4598, 0.8924, 0.4215, 0.8863, 0.4207, 0.8337, 0.4207, 0.8337, 0.4215, 0.8863, 0.3864, 0.8771, 0.3836, 0.8268, 0.3836, 0.8268, 0.3864, 0.8771, 0.3565, 0.8671, 0.3513, 0.8207, 0.4628, 0.4715, 0.4295, 0.4567, 0.4339, 0.426, 0.4657, 0.435, 0.4598, 0.8924, 0.4597, 0.9392, 0.4223, 0.9326, 0.4215, 0.8863, 0.4215, 0.8863, 0.4223, 0.9326, 0.3882, 0.9209, 0.3864, 0.8771, 0.3864, 0.8771, 0.3882, 0.9209, 0.3598, 0.9061, 0.3565, 0.8671, 0.4295, 0.4567, 0.4017, 0.4332, 0.4119, 0.4168, 0.4339, 0.426, 0.466, 0.7206, 0.4231, 0.7171, 0.4277, 0.6592, 0.4698, 0.6614, 0.4698, 0.6614, 0.4277, 0.6592, 0.4339, 0.6058, 0.4742, 0.607, 0.4742, 0.607, 0.4339, 0.6058, 0.4403, 0.5593, 0.479, 0.5598, 0.3184, 0.7516, 0.3126, 0.8052, 0.2846, 0.7969, 0.2898, 0.7445, 0.4231, 0.7171, 0.3836, 0.715, 0.3887, 0.6596, 0.4277, 0.6592, 0.4277, 0.6592, 0.3887, 0.6596, 0.3962, 0.6085, 0.4339, 0.6058, 0.4339, 0.6058, 0.3962, 0.6085, 0.4044, 0.5641, 0.4403, 0.5593, 0.3126, 0.8052, 0.3014, 0.8553, 0.2757, 0.846, 0.2846, 0.7969, 0.3836, 0.715, 0.3491, 0.7145, 0.3544, 0.6616, 0.3887, 0.6596, 0.3887, 0.6596, 0.3544, 0.6616, 0.3632, 0.6131, 0.3962, 0.6085, 0.3962, 0.6085, 0.3632, 0.6131, 0.3735, 0.5721, 0.4044, 0.5641, 0.3014, 0.8553, 0.2859, 0.8987, 0.2646, 0.888, 0.2757, 0.846, 0.5394, 0.4793, 0.5403, 0.4392, 0.5777, 0.4326, 0.5778, 0.4719, 0.5778, 0.4719, 0.5777, 0.4326, 0.6118, 0.4209, 0.6129, 0.457, 0.6129, 0.457, 0.6118, 0.4209, 0.6402, 0.4061, 0.6429, 0.4362, 0.2859, 0.8987, 0.265, 0.9332, 0.2548, 0.9168, 0.2646, 0.888, 0.466, 0.7206, 0.4698, 0.6614, 0.5125, 0.6673, 0.5096, 0.7254, 0.5096, 0.7254, 0.5125, 0.6673, 0.5535, 0.6755, 0.5515, 0.7312, 0.5515, 0.7312, 0.5535, 0.6755, 0.591, 0.6844, 0.5897, 0.7377, 0.5897, 0.7377, 0.591, 0.6844, 0.624, 0.6923, 0.6231, 0.7445, 0.4698, 0.6614, 0.4742, 0.607, 0.515, 0.6136, 0.5125, 0.6673, 0.5125, 0.6673, 0.515, 0.6136, 0.5541, 0.6237, 0.5535, 0.6755, 0.5535, 0.6755, 0.5541, 0.6237, 0.5897, 0.6349, 0.591, 0.6844, 0.591, 0.6844, 0.5897, 0.6349, 0.6207, 0.644, 0.624, 0.6923, 0.4742, 0.607, 0.479, 0.5598, 0.5178, 0.5667, 0.515, 0.6136, 0.515, 0.6136, 0.5178, 0.5667, 0.5546, 0.5785, 0.5541, 0.6237, 0.5541, 0.6237, 0.5546, 0.5785, 0.5869, 0.5926, 0.5897, 0.6349, 0.5897, 0.6349, 0.5869, 0.5926, 0.6144, 0.6029, 0.6207, 0.644, 0.479, 0.5598, 0.4838, 0.5207, 0.5217, 0.528, 0.5178, 0.5667, 0.5178, 0.5667, 0.5217, 0.528, 0.557, 0.5416, 0.5546, 0.5785, 0.5546, 0.5785, 0.557, 0.5416, 0.5872, 0.5593, 0.5869, 0.5926, 0.5869, 0.5926, 0.5872, 0.5593, 0.6078, 0.5751, 0.6144, 0.6029, 0.466, 0.7206, 0.5096, 0.7254, 0.5058, 0.7845, 0.4629, 0.7811, 0.4629, 0.7811, 0.5058, 0.7845, 0.5019, 0.8415, 0.4609, 0.8392, 0.4609, 0.8392, 0.5019, 0.8415, 0.499, 0.8938, 0.4598, 0.8924, 0.4598, 0.8924, 0.499, 0.8938, 0.4979, 0.9399, 0.4597, 0.9392, 0.5096, 0.7254, 0.5515, 0.7312, 0.5471, 0.7877, 0.5058, 0.7845, 0.5058, 0.7845, 0.5471, 0.7877, 0.5416, 0.842, 0.5019, 0.8415, 0.5019, 0.8415, 0.5416, 0.842, 0.5365, 0.8916, 0.499, 0.8938, 0.499, 0.8938, 0.5365, 0.8916, 0.5343, 0.935, 0.4979, 0.9399, 0.5515, 0.7312, 0.5897, 0.7377, 0.5849, 0.7915, 0.5471, 0.7877, 0.5471, 0.7877, 0.5849, 0.7915, 0.5777, 0.8425, 0.5416, 0.842, 0.5416, 0.842, 0.5777, 0.8425, 0.5699, 0.8876, 0.5365, 0.8916, 0.5365, 0.8916, 0.5699, 0.8876, 0.5661, 0.926, 0.5343, 0.935, 0.5897, 0.7377, 0.6231, 0.7445, 0.618, 0.7969, 0.5849, 0.7915, 0.5849, 0.7915, 0.618, 0.7969, 0.6091, 0.846, 0.5777, 0.8425, 0.5777, 0.8425, 0.6091, 0.846, 0.5979, 0.888, 0.5699, 0.8876, 0.5699, 0.8876, 0.5979, 0.888, 0.5881, 0.9168, 0.5661, 0.926, 0.8674, 0.7206, 0.8237, 0.7254, 0.8208, 0.6673, 0.8635, 0.6614, 0.8635, 0.6614, 0.8208, 0.6673, 0.8183, 0.6136, 0.8591, 0.607, 0.8591, 0.607, 0.8183, 0.6136, 0.8155, 0.5667, 0.8544, 0.5598, 0.8544, 0.5598, 0.8155, 0.5667, 0.8117, 0.528, 0.8495, 0.5207, 0.8237, 0.7254, 0.7818, 0.7312, 0.7798, 0.6755, 0.8208, 0.6673, 0.8208, 0.6673, 0.7798, 0.6755, 0.7792, 0.6237, 0.8183, 0.6136, 0.8183, 0.6136, 0.7792, 0.6237, 0.7788, 0.5785, 0.8155, 0.5667, 0.8155, 0.5667, 0.7788, 0.5785, 0.7763, 0.5416, 0.8117, 0.528, 0.7818, 0.7312, 0.7437, 0.7377, 0.7423, 0.6844, 0.7798, 0.6755, 0.7798, 0.6755, 0.7423, 0.6844, 0.7437, 0.6349, 0.7792, 0.6237, 0.7792, 0.6237, 0.7437, 0.6349, 0.7464, 0.5926, 0.7788, 0.5785, 0.7788, 0.5785, 0.7464, 0.5926, 0.7461, 0.5593, 0.7763, 0.5416, 0.7437, 0.7377, 0.7102, 0.7445, 0.7093, 0.6923, 0.7423, 0.6844, 0.7423, 0.6844, 0.7093, 0.6923, 0.7126, 0.644, 0.7437, 0.6349, 0.7437, 0.6349, 0.7126, 0.644, 0.719, 0.6029, 0.7464, 0.5926, 0.7464, 0.5926, 0.719, 0.6029, 0.7256, 0.5751, 0.7461, 0.5593, 0.8674, 0.7206, 0.8635, 0.6614, 0.9056, 0.6592, 0.9103, 0.7171, 0.9103, 0.7171, 0.9056, 0.6592, 0.9447, 0.6596, 0.9498, 0.715, 0.9498, 0.715, 0.9447, 0.6596, 0.9789, 0.6616, 0.9842, 0.7145, 0.4606, 0.9793, 0.4222, 0.9719, 0.4223, 0.9326, 0.4597, 0.9392, 0.8635, 0.6614, 0.8591, 0.607, 0.8995, 0.6058, 0.9056, 0.6592, 0.9056, 0.6592, 0.8995, 0.6058, 0.9372, 0.6085, 0.9447, 0.6596, 0.9447, 0.6596, 0.9372, 0.6085, 0.9701, 0.6131, 0.9789, 0.6616, 0.4222, 0.9719, 0.3871, 0.957, 0.3882, 0.9209, 0.4223, 0.9326, 0.8591, 0.607, 0.8544, 0.5598, 0.893, 0.5593, 0.8995, 0.6058, 0.8995, 0.6058, 0.893, 0.5593, 0.9289, 0.5641, 0.9372, 0.6085, 0.9372, 0.6085, 0.9289, 0.5641, 0.9598, 0.5721, 0.9701, 0.6131, 0.3871, 0.957, 0.3571, 0.9362, 0.3598, 0.9061, 0.3882, 0.9209, 0.3483, 0.2516, 0.3769, 0.2445, 0.382, 0.2969, 0.3541, 0.3052, 0.3541, 0.3052, 0.382, 0.2969, 0.3909, 0.346, 0.3653, 0.3553, 0.3653, 0.3553, 0.3909, 0.346, 0.4021, 0.388, 0.3808, 0.3987, 0.3808, 0.3987, 0.4021, 0.388, 0.4119, 0.4168, 0.4017, 0.4332, 0.8674, 0.7206, 0.9103, 0.7171, 0.9124, 0.7764, 0.8704, 0.7811, 0.8704, 0.7811, 0.9124, 0.7764, 0.9126, 0.8337, 0.8725, 0.8392, 0.8725, 0.8392, 0.9126, 0.8337, 0.9118, 0.8863, 0.8735, 0.8924, 0.8735, 0.8924, 0.9118, 0.8863, 0.911, 0.9326, 0.8736, 0.9392, 0.9103, 0.7171, 0.9498, 0.715, 0.9511, 0.7718, 0.9124, 0.7764, 0.9124, 0.7764, 0.9511, 0.7718, 0.9497, 0.8268, 0.9126, 0.8337, 0.9126, 0.8337, 0.9497, 0.8268, 0.947, 0.8771, 0.9118, 0.8863, 0.9118, 0.8863, 0.947, 0.8771, 0.9451, 0.9209, 0.911, 0.9326, 0.9498, 0.715, 0.9842, 0.7145, 0.9851, 0.7687, 0.9511, 0.7718, 0.9511, 0.7718, 0.9851, 0.7687, 0.9821, 0.8207, 0.9497, 0.8268, 0.9497, 0.8268, 0.9821, 0.8207, 0.9768, 0.8671, 0.947, 0.8771, 0.947, 0.8771, 0.9768, 0.8671, 0.9735, 0.9061, 0.9451, 0.9209, 0.4606, 0.9793, 0.4597, 0.9392, 0.4979, 0.9399, 0.4997, 0.9793, 0.4997, 0.9793, 0.4979, 0.9399, 0.5343, 0.935, 0.5372, 0.9715, 0.5372, 0.9715, 0.5343, 0.935, 0.5661, 0.926, 0.5705, 0.9567, 0.5705, 0.9567, 0.5661, 0.926, 0.5881, 0.9168, 0.5983, 0.9332, 0.8674, 0.7206, 0.8704, 0.7811, 0.8276, 0.7845, 0.8237, 0.7254, 0.8237, 0.7254, 0.8276, 0.7845, 0.7862, 0.7877, 0.7818, 0.7312, 0.7818, 0.7312, 0.7862, 0.7877, 0.7485, 0.7915, 0.7437, 0.7377, 0.7437, 0.7377, 0.7485, 0.7915, 0.7154, 0.7969, 0.7102, 0.7445, 0.8704, 0.7811, 0.8725, 0.8392, 0.8314, 0.8415, 0.8276, 0.7845, 0.8276, 0.7845, 0.8314, 0.8415, 0.7918, 0.842, 0.7862, 0.7877, 0.7862, 0.7877, 0.7918, 0.842, 0.7556, 0.8425, 0.7485, 0.7915, 0.7485, 0.7915, 0.7556, 0.8425, 0.7243, 0.846, 0.7154, 0.7969, 0.8725, 0.8392, 0.8735, 0.8924, 0.8344, 0.8938, 0.8314, 0.8415, 0.8314, 0.8415, 0.8344, 0.8938, 0.7968, 0.8916, 0.7918, 0.842, 0.7918, 0.842, 0.7968, 0.8916, 0.7634, 0.8876, 0.7556, 0.8425, 0.7556, 0.8425, 0.7634, 0.8876, 0.7354, 0.888, 0.7243, 0.846, 0.8735, 0.8924, 0.8736, 0.9392, 0.8354, 0.9399, 0.8344, 0.8938, 0.8344, 0.8938, 0.8354, 0.9399, 0.799, 0.935, 0.7968, 0.8916, 0.7968, 0.8916, 0.799, 0.935, 0.7672, 0.926, 0.7634, 0.8876, 0.7634, 0.8876, 0.7672, 0.926, 0.7452, 0.9168, 0.7354, 0.888, 0.1326, 0.2206, 0.1296, 0.2811, 0.08764, 0.2764, 0.08975, 0.2171, 0.08975, 0.2171, 0.08764, 0.2764, 0.04887, 0.2718, 0.05022, 0.215, 0.05022, 0.215, 0.04887, 0.2718, 0.01495, 0.2687, 0.01576, 0.2145, 0.8728, 0.9793, 0.8336, 0.9793, 0.8354, 0.9399, 0.8736, 0.9392, 0.1296, 0.2811, 0.1275, 0.3392, 0.0874, 0.3337, 0.08764, 0.2764, 0.08764, 0.2764, 0.0874, 0.3337, 0.05027, 0.3268, 0.04887, 0.2718, 0.04887, 0.2718, 0.05027, 0.3268, 0.01793, 0.3207, 0.01495, 0.2687, 0.8336, 0.9793, 0.7961, 0.9715, 0.799, 0.935, 0.8354, 0.9399, 0.1275, 0.3392, 0.1265, 0.3924, 0.08817, 0.3863, 0.0874, 0.3337, 0.0874, 0.3337, 0.08817, 0.3863, 0.05303, 0.3771, 0.05027, 0.3268, 0.05027, 0.3268, 0.05303, 0.3771, 0.0232, 0.3671, 0.01793, 0.3207, 0.7961, 0.9715, 0.7628, 0.9567, 0.7672, 0.926, 0.799, 0.935, 0.1265, 0.3924, 0.1264, 0.4392, 0.08899, 0.4326, 0.08817, 0.3863, 0.08817, 0.3863, 0.08899, 0.4326, 0.0549, 0.4209, 0.05303, 0.3771, 0.05303, 0.3771, 0.0549, 0.4209, 0.02648, 0.4061, 0.0232, 0.3671, 0.7628, 0.9567, 0.735, 0.9332, 0.7452, 0.9168, 0.7672, 0.926, 0.1326, 0.2206, 0.08975, 0.2171, 0.09439, 0.1591, 0.1365, 0.1614, 0.1365, 0.1614, 0.09439, 0.1591, 0.1005, 0.1058, 0.1409, 0.107, 0.1409, 0.107, 0.1005, 0.1058, 0.107, 0.05927, 0.1456, 0.05979, 0.6517, 0.7516, 0.6459, 0.8052, 0.618, 0.7969, 0.6231, 0.7445, 0.08975, 0.2171, 0.05022, 0.215, 0.05533, 0.1596, 0.09439, 0.1591, 0.09439, 0.1591, 0.05533, 0.1596, 0.06285, 0.1085, 0.1005, 0.1058, 0.1005, 0.1058, 0.06285, 0.1085, 0.07106, 0.06407, 0.107, 0.05927, 0.6459, 0.8052, 0.6347, 0.8553, 0.6091, 0.846, 0.618, 0.7969, 0.05022, 0.215, 0.01576, 0.2145, 0.02112, 0.1616, 0.05533, 0.1596, 0.05533, 0.1596, 0.02112, 0.1616, 0.02988, 0.1131, 0.06285, 0.1085, 0.06285, 0.1085, 0.02988, 0.1131, 0.04019, 0.07208, 0.07106, 0.06407, 0.6347, 0.8553, 0.6192, 0.8987, 0.5979, 0.888, 0.6091, 0.846, 0.8728, 0.9793, 0.8736, 0.9392, 0.911, 0.9326, 0.9111, 0.9719, 0.9111, 0.9719, 0.911, 0.9326, 0.9451, 0.9209, 0.9463, 0.957, 0.9463, 0.957, 0.9451, 0.9209, 0.9735, 0.9061, 0.9762, 0.9362, 0.6192, 0.8987, 0.5983, 0.9332, 0.5881, 0.9168, 0.5979, 0.888, 0.1326, 0.2206, 0.1365, 0.1614, 0.1792, 0.1673, 0.1763, 0.2254, 0.1763, 0.2254, 0.1792, 0.1673, 0.2202, 0.1755, 0.2182, 0.2312, 0.2182, 0.2312, 0.2202, 0.1755, 0.2577, 0.1844, 0.2563, 0.2377, 0.2563, 0.2377, 0.2577, 0.1844, 0.2907, 0.1923, 0.2898, 0.2445, 0.1365, 0.1614, 0.1409, 0.107, 0.1817, 0.1136, 0.1792, 0.1673, 0.1792, 0.1673, 0.1817, 0.1136, 0.2208, 0.1237, 0.2202, 0.1755, 0.2202, 0.1755, 0.2208, 0.1237, 0.2563, 0.1349, 0.2577, 0.1844, 0.2577, 0.1844, 0.2563, 0.1349, 0.2874, 0.144, 0.2907, 0.1923, 0.1409, 0.107, 0.1456, 0.05979, 0.1845, 0.06672, 0.1817, 0.1136, 0.1817, 0.1136, 0.1845, 0.06672, 0.2212, 0.07852, 0.2208, 0.1237, 0.2208, 0.1237, 0.2212, 0.07852, 0.2536, 0.09261, 0.2563, 0.1349, 0.2563, 0.1349, 0.2536, 0.09261, 0.281, 0.1029, 0.2874, 0.144, 0.1456, 0.05979, 0.1505, 0.02068, 0.1883, 0.02796, 0.1845, 0.06672, 0.1845, 0.06672, 0.1883, 0.02796, 0.2237, 0.04163, 0.2212, 0.07852, 0.2212, 0.07852, 0.2237, 0.04163, 0.2539, 0.05928, 0.2536, 0.09261, 0.2536, 0.09261, 0.2539, 0.05928, 0.2744, 0.07511, 0.281, 0.1029, 0.1326, 0.2206, 0.1763, 0.2254, 0.1724, 0.2845, 0.1296, 0.2811, 0.1296, 0.2811, 0.1724, 0.2845, 0.1686, 0.3415, 0.1275, 0.3392, 0.1275, 0.3392, 0.1686, 0.3415, 0.1656, 0.3938, 0.1265, 0.3924, 0.1265, 0.3924, 0.1656, 0.3938, 0.1646, 0.4399, 0.1264, 0.4392, 0.1763, 0.2254, 0.2182, 0.2312, 0.2138, 0.2877, 0.1724, 0.2845, 0.1724, 0.2845, 0.2138, 0.2877, 0.2082, 0.342, 0.1686, 0.3415, 0.1686, 0.3415, 0.2082, 0.342, 0.2032, 0.3916, 0.1656, 0.3938, 0.1656, 0.3938, 0.2032, 0.3916, 0.201, 0.435, 0.1646, 0.4399, 0.2182, 0.2312, 0.2563, 0.2377, 0.2515, 0.2915, 0.2138, 0.2877, 0.2138, 0.2877, 0.2515, 0.2915, 0.2444, 0.3425, 0.2082, 0.342, 0.2082, 0.342, 0.2444, 0.3425, 0.2366, 0.3876, 0.2032, 0.3916, 0.2032, 0.3916, 0.2366, 0.3876, 0.2328, 0.426, 0.201, 0.435, 0.2563, 0.2377, 0.2898, 0.2445, 0.2846, 0.2969, 0.2515, 0.2915, 0.2515, 0.2915, 0.2846, 0.2969, 0.2757, 0.346, 0.2444, 0.3425, 0.2444, 0.3425, 0.2757, 0.346, 0.2646, 0.388, 0.2366, 0.3876, 0.2366, 0.3876, 0.2646, 0.388, 0.2548, 0.4168, 0.2328, 0.426, 0.1326, 0.7206, 0.08975, 0.7171, 0.09439, 0.6592, 0.1365, 0.6614, 0.1365, 0.6614, 0.09439, 0.6592, 0.1005, 0.6058, 0.1409, 0.607, 0.1409, 0.607, 0.1005, 0.6058, 0.107, 0.5593, 0.1456, 0.5598, 0.3184, 0.2516, 0.3126, 0.3052, 0.2846, 0.2969, 0.2898, 0.2445, 0.08975, 0.7171, 0.05022, 0.715, 0.05533, 0.6596, 0.09439, 0.6592, 0.09439, 0.6592, 0.05533, 0.6596, 0.06285, 0.6085, 0.1005, 0.6058, 0.1005, 0.6058, 0.06285, 0.6085, 0.07106, 0.5641, 0.107, 0.5593, 0.3126, 0.3052, 0.3014, 0.3553, 0.2757, 0.346, 0.2846, 0.2969, 0.05022, 0.715, 0.01576, 0.7145, 0.02112, 0.6616, 0.05533, 0.6596, 0.05533, 0.6596, 0.02112, 0.6616, 0.02988, 0.6131, 0.06285, 0.6085, 0.06285, 0.6085, 0.02988, 0.6131, 0.04019, 0.5721, 0.07106, 0.5641, 0.3014, 0.3553, 0.2859, 0.3987, 0.2646, 0.388, 0.2757, 0.346, 0.8728, 0.4793, 0.8736, 0.4392, 0.911, 0.4326, 0.9111, 0.4719, 0.9111, 0.4719, 0.911, 0.4326, 0.9451, 0.4209, 0.9463, 0.457, 0.9463, 0.457, 0.9451, 0.4209, 0.9735, 0.4061, 0.9762, 0.4362, 0.2859, 0.3987, 0.265, 0.4332, 0.2548, 0.4168, 0.2646, 0.388, 0.1326, 0.7206, 0.1365, 0.6614, 0.1792, 0.6673, 0.1763, 0.7254, 0.1763, 0.7254, 0.1792, 0.6673, 0.2202, 0.6755, 0.2182, 0.7312, 0.2182, 0.7312, 0.2202, 0.6755, 0.2577, 0.6844, 0.2563, 0.7377, 0.2563, 0.7377, 0.2577, 0.6844, 0.2907, 0.6923, 0.2898, 0.7445, 0.1365, 0.6614, 0.1409, 0.607, 0.1817, 0.6136, 0.1792, 0.6673, 0.1792, 0.6673, 0.1817, 0.6136, 0.2208, 0.6237, 0.2202, 0.6755, 0.2202, 0.6755, 0.2208, 0.6237, 0.2563, 0.6349, 0.2577, 0.6844, 0.2577, 0.6844, 0.2563, 0.6349, 0.2874, 0.644, 0.2907, 0.6923, 0.1409, 0.607, 0.1456, 0.5598, 0.1845, 0.5667, 0.1817, 0.6136, 0.1817, 0.6136, 0.1845, 0.5667, 0.2212, 0.5785, 0.2208, 0.6237, 0.2208, 0.6237, 0.2212, 0.5785, 0.2536, 0.5926, 0.2563, 0.6349, 0.2563, 0.6349, 0.2536, 0.5926, 0.281, 0.6029, 0.2874, 0.644, 0.1456, 0.5598, 0.1505, 0.5207, 0.1883, 0.528, 0.1845, 0.5667, 0.1845, 0.5667, 0.1883, 0.528, 0.2237, 0.5416, 0.2212, 0.5785, 0.2212, 0.5785, 0.2237, 0.5416, 0.2539, 0.5593, 0.2536, 0.5926, 0.2536, 0.5926, 0.2539, 0.5593, 0.2744, 0.5751, 0.281, 0.6029, 0.1326, 0.7206, 0.1763, 0.7254, 0.1724, 0.7845, 0.1296, 0.7811, 0.1296, 0.7811, 0.1724, 0.7845, 0.1686, 0.8415, 0.1275, 0.8392, 0.1275, 0.8392, 0.1686, 0.8415, 0.1656, 0.8938, 0.1265, 0.8924, 0.1265, 0.8924, 0.1656, 0.8938, 0.1646, 0.9399, 0.1264, 0.9392, 0.1763, 0.7254, 0.2182, 0.7312, 0.2138, 0.7877, 0.1724, 0.7845, 0.1724, 0.7845, 0.2138, 0.7877, 0.2082, 0.842, 0.1686, 0.8415, 0.1686, 0.8415, 0.2082, 0.842, 0.2032, 0.8916, 0.1656, 0.8938, 0.1656, 0.8938, 0.2032, 0.8916, 0.201, 0.935, 0.1646, 0.9399, 0.2182, 0.7312, 0.2563, 0.7377, 0.2515, 0.7915, 0.2138, 0.7877, 0.2138, 0.7877, 0.2515, 0.7915, 0.2444, 0.8425, 0.2082, 0.842, 0.2082, 0.842, 0.2444, 0.8425, 0.2366, 0.8876, 0.2032, 0.8916, 0.2032, 0.8916, 0.2366, 0.8876, 0.2328, 0.926, 0.201, 0.935, 0.2563, 0.7377, 0.2898, 0.7445, 0.2846, 0.7969, 0.2515, 0.7915, 0.2515, 0.7915, 0.2846, 0.7969, 0.2757, 0.846, 0.2444, 0.8425, 0.2444, 0.8425, 0.2757, 0.846, 0.2646, 0.888, 0.2366, 0.8876, 0.2366, 0.8876, 0.2646, 0.888, 0.2548, 0.9168, 0.2328, 0.926, 0.1326, 0.7206, 0.1296, 0.7811, 0.08764, 0.7764, 0.08975, 0.7171, 0.08975, 0.7171, 0.08764, 0.7764, 0.04887, 0.7718, 0.05022, 0.715, 0.05022, 0.715, 0.04887, 0.7718, 0.01495, 0.7687, 0.01576, 0.7145, 0.8728, 0.4793, 0.8336, 0.4793, 0.8354, 0.4399, 0.8736, 0.4392, 0.1296, 0.7811, 0.1275, 0.8392, 0.0874, 0.8337, 0.08764, 0.7764, 0.08764, 0.7764, 0.0874, 0.8337, 0.05027, 0.8268, 0.04887, 0.7718, 0.04887, 0.7718, 0.05027, 0.8268, 0.01793, 0.8207, 0.01495, 0.7687, 0.8336, 0.4793, 0.7961, 0.4715, 0.799, 0.435, 0.8354, 0.4399, 0.1275, 0.8392, 0.1265, 0.8924, 0.08817, 0.8863, 0.0874, 0.8337, 0.0874, 0.8337, 0.08817, 0.8863, 0.05303, 0.8771, 0.05027, 0.8268, 0.05027, 0.8268, 0.05303, 0.8771, 0.0232, 0.8671, 0.01793, 0.8207, 0.7961, 0.4715, 0.7628, 0.4567, 0.7672, 0.426, 0.799, 0.435, 0.1265, 0.8924, 0.1264, 0.9392, 0.08899, 0.9326, 0.08817, 0.8863, 0.08817, 0.8863, 0.08899, 0.9326, 0.0549, 0.9209, 0.05303, 0.8771, 0.05303, 0.8771, 0.0549, 0.9209, 0.02648, 0.9061, 0.0232, 0.8671, 0.7628, 0.4567, 0.735, 0.4332, 0.7452, 0.4168, 0.7672, 0.426, 0.534, 0.2206, 0.5371, 0.2811, 0.4942, 0.2845, 0.4904, 0.2254, 0.4904, 0.2254, 0.4942, 0.2845, 0.4529, 0.2877, 0.4485, 0.2312, 0.4485, 0.2312, 0.4529, 0.2877, 0.4151, 0.2915, 0.4103, 0.2377, 0.4103, 0.2377, 0.4151, 0.2915, 0.382, 0.2969, 0.3769, 0.2445, 0.5371, 0.2811, 0.5391, 0.3392, 0.4981, 0.3415, 0.4942, 0.2845, 0.4942, 0.2845, 0.4981, 0.3415, 0.4584, 0.342, 0.4529, 0.2877, 0.4529, 0.2877, 0.4584, 0.342, 0.4223, 0.3425, 0.4151, 0.2915, 0.4151, 0.2915, 0.4223, 0.3425, 0.3909, 0.346, 0.382, 0.2969, 0.5391, 0.3392, 0.5402, 0.3924, 0.501, 0.3938, 0.4981, 0.3415, 0.4981, 0.3415, 0.501, 0.3938, 0.4635, 0.3916, 0.4584, 0.342, 0.4584, 0.342, 0.4635, 0.3916, 0.4301, 0.3876, 0.4223, 0.3425, 0.4223, 0.3425, 0.4301, 0.3876, 0.4021, 0.388, 0.3909, 0.346, 0.5402, 0.3924, 0.5403, 0.4392, 0.5021, 0.4399, 0.501, 0.3938, 0.501, 0.3938, 0.5021, 0.4399, 0.4657, 0.435, 0.4635, 0.3916, 0.4635, 0.3916, 0.4657, 0.435, 0.4339, 0.426, 0.4301, 0.3876, 0.4301, 0.3876, 0.4339, 0.426, 0.4119, 0.4168, 0.4021, 0.388, 0.534, 0.2206, 0.4904, 0.2254, 0.4875, 0.1673, 0.5302, 0.1614, 0.5302, 0.1614, 0.4875, 0.1673, 0.485, 0.1136, 0.5258, 0.107, 0.5258, 0.107, 0.485, 0.1136, 0.4822, 0.06672, 0.521, 0.05979, 0.521, 0.05979, 0.4822, 0.06672, 0.4783, 0.02796, 0.5162, 0.02068, 0.4904, 0.2254, 0.4485, 0.2312, 0.4465, 0.1755, 0.4875, 0.1673, 0.4875, 0.1673, 0.4465, 0.1755, 0.4459, 0.1237, 0.485, 0.1136, 0.485, 0.1136, 0.4459, 0.1237, 0.4454, 0.07852, 0.4822, 0.06672, 0.4822, 0.06672, 0.4454, 0.07852, 0.443, 0.04163, 0.4783, 0.02796, 0.4485, 0.2312, 0.4103, 0.2377, 0.409, 0.1844, 0.4465, 0.1755, 0.4465, 0.1755, 0.409, 0.1844, 0.4103, 0.1349, 0.4459, 0.1237, 0.4459, 0.1237, 0.4103, 0.1349, 0.4131, 0.09261, 0.4454, 0.07852, 0.4454, 0.07852, 0.4131, 0.09261, 0.4128, 0.05928, 0.443, 0.04163, 0.4103, 0.2377, 0.3769, 0.2445, 0.376, 0.1923, 0.409, 0.1844, 0.409, 0.1844, 0.376, 0.1923, 0.3793, 0.144, 0.4103, 0.1349, 0.4103, 0.1349, 0.3793, 0.144, 0.3856, 0.1029, 0.4131, 0.09261, 0.4131, 0.09261, 0.3856, 0.1029, 0.3922, 0.07511, 0.4128, 0.05928, 0.534, 0.2206, 0.5302, 0.1614, 0.5723, 0.1591, 0.5769, 0.2171, 0.5769, 0.2171, 0.5723, 0.1591, 0.6113, 0.1596, 0.6164, 0.215, 0.6164, 0.215, 0.6113, 0.1596, 0.6456, 0.1616, 0.6509, 0.2145, 0.1272, 0.9793, 0.08891, 0.9719, 0.08899, 0.9326, 0.1264, 0.9392, 0.5302, 0.1614, 0.5258, 0.107, 0.5661, 0.1058, 0.5723, 0.1591, 0.5723, 0.1591, 0.5661, 0.1058, 0.6038, 0.1085, 0.6113, 0.1596, 0.6113, 0.1596, 0.6038, 0.1085, 0.6368, 0.1131, 0.6456, 0.1616, 0.08891, 0.9719, 0.05372, 0.957, 0.0549, 0.9209, 0.08899, 0.9326, 0.5258, 0.107, 0.521, 0.05979, 0.5597, 0.05927, 0.5661, 0.1058, 0.5661, 0.1058, 0.5597, 0.05927, 0.5956, 0.06407, 0.6038, 0.1085, 0.6038, 0.1085, 0.5956, 0.06407, 0.6265, 0.07208, 0.6368, 0.1131, 0.05372, 0.957, 0.02379, 0.9362, 0.02648, 0.9061, 0.0549, 0.9209, 0.6816, 0.2516, 0.7102, 0.2445, 0.7154, 0.2969, 0.6874, 0.3052, 0.6874, 0.3052, 0.7154, 0.2969, 0.7243, 0.346, 0.6986, 0.3553, 0.6986, 0.3553, 0.7243, 0.346, 0.7354, 0.388, 0.7141, 0.3987, 0.7141, 0.3987, 0.7354, 0.388, 0.7452, 0.4168, 0.735, 0.4332, 0.534, 0.2206, 0.5769, 0.2171, 0.579, 0.2764, 0.5371, 0.2811, 0.5371, 0.2811, 0.579, 0.2764, 0.5793, 0.3337, 0.5391, 0.3392, 0.5391, 0.3392, 0.5793, 0.3337, 0.5785, 0.3863, 0.5402, 0.3924, 0.5402, 0.3924, 0.5785, 0.3863, 0.5777, 0.4326, 0.5403, 0.4392, 0.5769, 0.2171, 0.6164, 0.215, 0.6178, 0.2718, 0.579, 0.2764, 0.579, 0.2764, 0.6178, 0.2718, 0.6164, 0.3268, 0.5793, 0.3337, 0.5793, 0.3337, 0.6164, 0.3268, 0.6136, 0.3771, 0.5785, 0.3863, 0.5785, 0.3863, 0.6136, 0.3771, 0.6118, 0.4209, 0.5777, 0.4326, 0.6164, 0.215, 0.6509, 0.2145, 0.6517, 0.2687, 0.6178, 0.2718, 0.6178, 0.2718, 0.6517, 0.2687, 0.6487, 0.3207, 0.6164, 0.3268, 0.6164, 0.3268, 0.6487, 0.3207, 0.6435, 0.3671, 0.6136, 0.3771, 0.6136, 0.3771, 0.6435, 0.3671, 0.6402, 0.4061, 0.6118, 0.4209, 0.1272, 0.9793, 0.1264, 0.9392, 0.1646, 0.9399, 0.1664, 0.9793, 0.1664, 0.9793, 0.1646, 0.9399, 0.201, 0.935, 0.2039, 0.9715, 0.2039, 0.9715, 0.201, 0.935, 0.2328, 0.926, 0.2372, 0.9567, 0.2372, 0.9567, 0.2328, 0.926, 0.2548, 0.9168, 0.265, 0.9332])
me_cube.materials.append(mat_ball)
me_cube.use_remesh_preserve_volume = False
me_cube.use_remesh_preserve_attributes = False
me_cube.use_mirror_vertex_groups = False
me_cube.update()

# ---- objects
ob_selection = bpy.data.objects.new('Selection', me_circle_001)
ob_ball = bpy.data.objects.new('Ball', me_cube)
ob_lamp = bpy.data.objects.new('Lamp', light_lamp)
ob_camera = bpy.data.objects.new('Camera', cam_camera)

# ---- transforms, parenting, visibility, modifiers, constraints
ob_selection.location = (0.0, 0.0, 0.0)
ob_selection.scale = (0.9515, 0.9515, 0.9515)
ob_selection.lineart.crease_threshold = 0.0
ob_ball.location = (0.0, 0.0, 0.0)
ob_ball.lock_rotations_4d = False
ob_ball.empty_display_type = 'ARROWS'
ob_ball.lineart.crease_threshold = 0.0
ob_lamp.location = (4.076, 1.005, 5.904)
ob_lamp.rotation_euler = (0.6503, 0.05522, 1.866)
ob_lamp.lock_rotations_4d = False
ob_lamp.empty_display_type = 'ARROWS'
ob_lamp.color = (0.0, 0.0, 0.0, 0.0)
ob_lamp.lineart.crease_threshold = 0.0
ob_camera.location = (7.481, -6.508, 5.344)
ob_camera.rotation_euler = (1.109, 0.01082, 0.8149)
ob_camera.lock_rotations_4d = False
ob_camera.empty_display_type = 'ARROWS'
ob_camera.color = (0.0, 0.0, 0.0, 0.0)
ob_camera.display_type = 'WIRE'
ob_camera.lineart.crease_threshold = 0.0

# ---- collection membership
col_collection_1.objects.link(ob_selection)
col_collection_1.objects.link(ob_ball)
col_collection_1.objects.link(ob_lamp)
col_collection_1.objects.link(ob_camera)

# ---- scene / render settings (as saved in the file)
scene.camera = ob_camera
scene.frame_start = 1; scene.frame_end = 250; scene.frame_set(1)
scene.render.engine = 'BLENDER_EEVEE_NEXT'
scene.render.resolution_percentage = 50
scene.render.dither_intensity = 0.0
scene.cycles.use_denoising = False
scene.cycles.samples = 10
scene.cycles.sampling_pattern = 'TABULATED_SOBOL'
scene.cycles.light_sampling_threshold = 0.0
scene.cycles.use_adaptive_sampling = False
scene.cycles.use_light_tree = False
scene.cycles.blur_glossy = 0.0
scene.cycles.pixel_filter_type = 'GAUSSIAN'
scene.cycles.sample_clamp_indirect = 0.0
scene.view_settings.view_transform = 'Standard'
bpy.context.view_layer.update()
